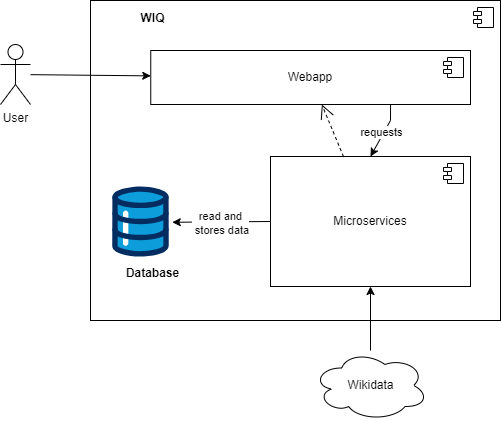

The diagram above was exported from draw.io. Its source (the exported page's mxGraphModel, read from the mxfile embedded in the PNG):
<mxGraphModel dx="1236" dy="559" grid="1" gridSize="10" guides="1" tooltips="1" connect="1" arrows="1" fold="1" page="1" pageScale="1" pageWidth="827" pageHeight="1169" math="0" shadow="0">
  <root>
    <mxCell id="0" />
    <mxCell id="1" parent="0" />
    <mxCell id="53BGEDWDmVXpEg7IraVm-2" value="User" style="shape=umlActor;verticalLabelPosition=bottom;verticalAlign=top;html=1;" parent="1" vertex="1">
      <mxGeometry x="190" y="624" width="30" height="60" as="geometry" />
    </mxCell>
    <mxCell id="53BGEDWDmVXpEg7IraVm-5" value="" style="html=1;dropTarget=0;whiteSpace=wrap;" parent="1" vertex="1">
      <mxGeometry x="280" y="580" width="410" height="320" as="geometry" />
    </mxCell>
    <mxCell id="53BGEDWDmVXpEg7IraVm-6" value="" style="shape=module;jettyWidth=8;jettyHeight=4;" parent="53BGEDWDmVXpEg7IraVm-5" vertex="1">
      <mxGeometry x="1" width="20" height="20" relative="1" as="geometry">
        <mxPoint x="-27" y="7" as="offset" />
      </mxGeometry>
    </mxCell>
    <mxCell id="53BGEDWDmVXpEg7IraVm-7" value="Webapp" style="html=1;dropTarget=0;whiteSpace=wrap;" parent="1" vertex="1">
      <mxGeometry x="340.25" y="630" width="319.75" height="54" as="geometry" />
    </mxCell>
    <mxCell id="53BGEDWDmVXpEg7IraVm-8" value="" style="shape=module;jettyWidth=8;jettyHeight=4;" parent="53BGEDWDmVXpEg7IraVm-7" vertex="1">
      <mxGeometry x="1" width="20" height="20" relative="1" as="geometry">
        <mxPoint x="-27" y="7" as="offset" />
      </mxGeometry>
    </mxCell>
    <mxCell id="53BGEDWDmVXpEg7IraVm-9" value="WIQ" style="text;align=center;fontStyle=1;verticalAlign=middle;spacingLeft=3;spacingRight=3;strokeColor=none;rotatable=0;points=[[0,0.5],[1,0.5]];portConstraint=eastwest;html=1;" parent="1" vertex="1">
      <mxGeometry x="301.65" y="585" width="80" height="26" as="geometry" />
    </mxCell>
    <mxCell id="53BGEDWDmVXpEg7IraVm-11" style="edgeStyle=orthogonalEdgeStyle;rounded=0;orthogonalLoop=1;jettySize=auto;html=1;" parent="1" source="53BGEDWDmVXpEg7IraVm-12" target="7kIenhMhyaihLCmo8Gox-1" edge="1">
      <mxGeometry relative="1" as="geometry">
        <mxPoint x="335.20000000000005" y="810" as="targetPoint" />
      </mxGeometry>
    </mxCell>
    <mxCell id="53BGEDWDmVXpEg7IraVm-12" value="Wikidata" style="ellipse;shape=cloud;whiteSpace=wrap;html=1;align=center;" parent="1" vertex="1">
      <mxGeometry x="502.5" y="930" width="115" height="70" as="geometry" />
    </mxCell>
    <mxCell id="LCo5oq3hUIfe1zTcvJFS-1" value="" style="verticalLabelPosition=bottom;aspect=fixed;html=1;shape=mxgraph.salesforce.data;" parent="1" vertex="1">
      <mxGeometry x="301.65000000000003" y="766" width="56.7" height="70" as="geometry" />
    </mxCell>
    <mxCell id="LCo5oq3hUIfe1zTcvJFS-2" value="Database" style="text;align=center;fontStyle=1;verticalAlign=middle;spacingLeft=3;spacingRight=3;strokeColor=none;rotatable=0;points=[[0,0.5],[1,0.5]];portConstraint=eastwest;html=1;" parent="1" vertex="1">
      <mxGeometry x="301.65" y="840" width="80" height="26" as="geometry" />
    </mxCell>
    <mxCell id="7kIenhMhyaihLCmo8Gox-1" value="Microservices" style="html=1;dropTarget=0;whiteSpace=wrap;" parent="1" vertex="1">
      <mxGeometry x="460" y="736" width="200" height="130" as="geometry" />
    </mxCell>
    <mxCell id="7kIenhMhyaihLCmo8Gox-2" value="" style="shape=module;jettyWidth=8;jettyHeight=4;" parent="7kIenhMhyaihLCmo8Gox-1" vertex="1">
      <mxGeometry x="1" width="20" height="20" relative="1" as="geometry">
        <mxPoint x="-27" y="7" as="offset" />
      </mxGeometry>
    </mxCell>
    <mxCell id="7kIenhMhyaihLCmo8Gox-4" value="" style="endArrow=open;endSize=12;dashed=1;html=1;rounded=0;" parent="1" source="7kIenhMhyaihLCmo8Gox-1" target="53BGEDWDmVXpEg7IraVm-7" edge="1">
      <mxGeometry width="160" relative="1" as="geometry">
        <mxPoint x="380" y="720" as="sourcePoint" />
        <mxPoint x="405" y="674" as="targetPoint" />
      </mxGeometry>
    </mxCell>
    <mxCell id="7kIenhMhyaihLCmo8Gox-8" value="requests" style="endArrow=classic;html=1;rounded=0;exitX=0.75;exitY=1;exitDx=0;exitDy=0;entryX=0.5;entryY=0;entryDx=0;entryDy=0;" parent="1" source="53BGEDWDmVXpEg7IraVm-7" target="7kIenhMhyaihLCmo8Gox-1" edge="1">
      <mxGeometry x="0.094" y="-2" width="50" height="50" relative="1" as="geometry">
        <mxPoint x="385" y="674" as="sourcePoint" />
        <mxPoint x="355" y="720" as="targetPoint" />
        <mxPoint as="offset" />
        <Array as="points">
          <mxPoint x="580" y="700" />
        </Array>
      </mxGeometry>
    </mxCell>
    <mxCell id="7kIenhMhyaihLCmo8Gox-12" value="" style="endArrow=classic;html=1;rounded=0;" parent="1" source="53BGEDWDmVXpEg7IraVm-2" target="53BGEDWDmVXpEg7IraVm-7" edge="1">
      <mxGeometry width="50" height="50" relative="1" as="geometry">
        <mxPoint x="390" y="720" as="sourcePoint" />
        <mxPoint x="440" y="670" as="targetPoint" />
      </mxGeometry>
    </mxCell>
    <mxCell id="mW1Ay68Xg3C2SEtc8-MC-1" value="read and&lt;br&gt;&amp;nbsp;stores data" style="endArrow=classic;html=1;rounded=0;exitX=0;exitY=0.5;exitDx=0;exitDy=0;entryX=1.062;entryY=0.511;entryDx=0;entryDy=0;entryPerimeter=0;" edge="1" parent="1" source="7kIenhMhyaihLCmo8Gox-1" target="LCo5oq3hUIfe1zTcvJFS-1">
      <mxGeometry x="0.0088" y="2" width="50" height="50" relative="1" as="geometry">
        <mxPoint x="530" y="674" as="sourcePoint" />
        <mxPoint x="550" y="750" as="targetPoint" />
        <mxPoint as="offset" />
      </mxGeometry>
    </mxCell>
  </root>
</mxGraphModel>